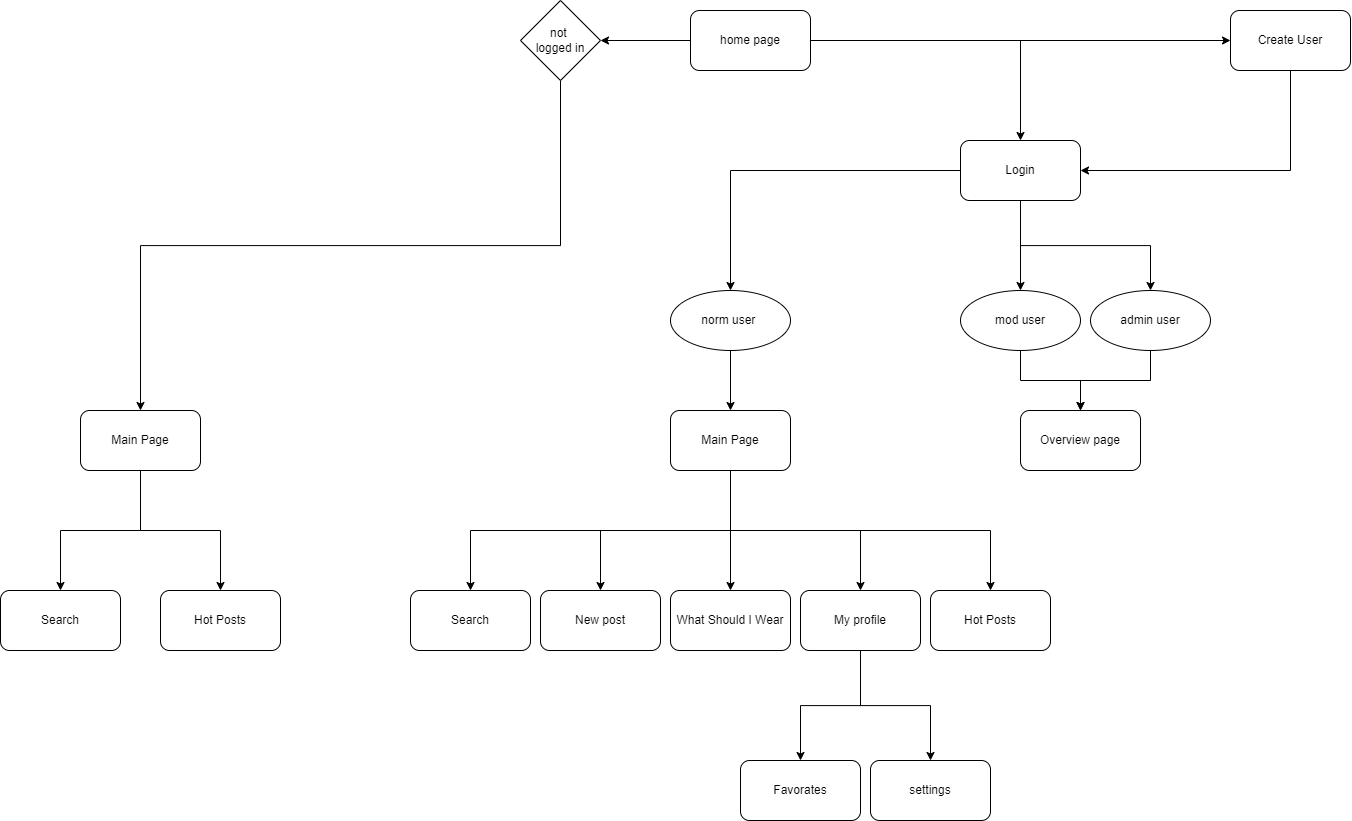

The diagram above was exported from draw.io. Its source (the exported page's mxGraphModel, read from the mxfile embedded in the PNG):
<mxGraphModel dx="1422" dy="760" grid="1" gridSize="10" guides="1" tooltips="1" connect="1" arrows="1" fold="1" page="1" pageScale="1" pageWidth="12000" pageHeight="12000" background="none" math="0" shadow="0">
  <root>
    <mxCell id="WIyWlLk6GJQsqaUBKTNV-0" />
    <mxCell id="WIyWlLk6GJQsqaUBKTNV-1" parent="WIyWlLk6GJQsqaUBKTNV-0" />
    <mxCell id="0z6L-YeTGv1VFIF59bVe-4" style="edgeStyle=orthogonalEdgeStyle;rounded=0;orthogonalLoop=1;jettySize=auto;html=1;exitX=0.5;exitY=1;exitDx=0;exitDy=0;" parent="WIyWlLk6GJQsqaUBKTNV-1" source="0z6L-YeTGv1VFIF59bVe-0" target="0z6L-YeTGv1VFIF59bVe-3" edge="1">
      <mxGeometry relative="1" as="geometry" />
    </mxCell>
    <mxCell id="0z6L-YeTGv1VFIF59bVe-170" style="edgeStyle=orthogonalEdgeStyle;rounded=0;orthogonalLoop=1;jettySize=auto;html=1;exitX=0.5;exitY=1;exitDx=0;exitDy=0;" parent="WIyWlLk6GJQsqaUBKTNV-1" source="0z6L-YeTGv1VFIF59bVe-0" target="0z6L-YeTGv1VFIF59bVe-2" edge="1">
      <mxGeometry relative="1" as="geometry" />
    </mxCell>
    <mxCell id="bKSyxjsHjiWKcgMObePK-18" style="edgeStyle=orthogonalEdgeStyle;rounded=0;orthogonalLoop=1;jettySize=auto;html=1;exitX=0;exitY=0.5;exitDx=0;exitDy=0;" edge="1" parent="WIyWlLk6GJQsqaUBKTNV-1" source="0z6L-YeTGv1VFIF59bVe-0" target="0z6L-YeTGv1VFIF59bVe-1">
      <mxGeometry relative="1" as="geometry" />
    </mxCell>
    <mxCell id="0z6L-YeTGv1VFIF59bVe-0" value="Login" style="rounded=1;whiteSpace=wrap;html=1;" parent="WIyWlLk6GJQsqaUBKTNV-1" vertex="1">
      <mxGeometry x="2910" y="1130" width="120" height="60" as="geometry" />
    </mxCell>
    <mxCell id="bKSyxjsHjiWKcgMObePK-9" style="edgeStyle=orthogonalEdgeStyle;rounded=0;orthogonalLoop=1;jettySize=auto;html=1;exitX=0.5;exitY=1;exitDx=0;exitDy=0;entryX=0.5;entryY=0;entryDx=0;entryDy=0;" edge="1" parent="WIyWlLk6GJQsqaUBKTNV-1" source="0z6L-YeTGv1VFIF59bVe-1" target="bKSyxjsHjiWKcgMObePK-6">
      <mxGeometry relative="1" as="geometry" />
    </mxCell>
    <mxCell id="0z6L-YeTGv1VFIF59bVe-1" value="norm user&amp;nbsp;&lt;br&gt;" style="ellipse;whiteSpace=wrap;html=1;aspect=fixed;fontFamily=Helvetica;fontSize=12;fontColor=#000000;align=center;strokeColor=#000000;fillColor=#ffffff;" parent="WIyWlLk6GJQsqaUBKTNV-1" vertex="1">
      <mxGeometry x="2620" y="1280" width="120" height="60" as="geometry" />
    </mxCell>
    <mxCell id="rKLbovxo4yAuVbZpLVQN-10" style="edgeStyle=orthogonalEdgeStyle;rounded=0;orthogonalLoop=1;jettySize=auto;html=1;exitX=0.5;exitY=1;exitDx=0;exitDy=0;entryX=0.5;entryY=0;entryDx=0;entryDy=0;" parent="WIyWlLk6GJQsqaUBKTNV-1" source="0z6L-YeTGv1VFIF59bVe-2" target="rKLbovxo4yAuVbZpLVQN-7" edge="1">
      <mxGeometry relative="1" as="geometry" />
    </mxCell>
    <mxCell id="0z6L-YeTGv1VFIF59bVe-2" value="admin user" style="ellipse;whiteSpace=wrap;html=1;aspect=fixed;fontFamily=Helvetica;fontSize=12;fontColor=#000000;align=center;strokeColor=#000000;fillColor=#ffffff;" parent="WIyWlLk6GJQsqaUBKTNV-1" vertex="1">
      <mxGeometry x="3040" y="1280" width="120" height="60" as="geometry" />
    </mxCell>
    <mxCell id="rKLbovxo4yAuVbZpLVQN-8" style="edgeStyle=orthogonalEdgeStyle;rounded=0;orthogonalLoop=1;jettySize=auto;html=1;exitX=0.5;exitY=1;exitDx=0;exitDy=0;entryX=0.5;entryY=0;entryDx=0;entryDy=0;" parent="WIyWlLk6GJQsqaUBKTNV-1" source="0z6L-YeTGv1VFIF59bVe-3" target="rKLbovxo4yAuVbZpLVQN-7" edge="1">
      <mxGeometry relative="1" as="geometry" />
    </mxCell>
    <mxCell id="0z6L-YeTGv1VFIF59bVe-3" value="mod user" style="ellipse;whiteSpace=wrap;html=1;aspect=fixed;fontFamily=Helvetica;fontSize=12;fontColor=#000000;align=center;strokeColor=#000000;fillColor=#ffffff;" parent="WIyWlLk6GJQsqaUBKTNV-1" vertex="1">
      <mxGeometry x="2910" y="1280" width="120" height="60" as="geometry" />
    </mxCell>
    <mxCell id="bKSyxjsHjiWKcgMObePK-17" style="edgeStyle=orthogonalEdgeStyle;rounded=0;orthogonalLoop=1;jettySize=auto;html=1;exitX=0.5;exitY=1;exitDx=0;exitDy=0;entryX=1;entryY=0.5;entryDx=0;entryDy=0;" edge="1" parent="WIyWlLk6GJQsqaUBKTNV-1" source="0z6L-YeTGv1VFIF59bVe-8" target="0z6L-YeTGv1VFIF59bVe-0">
      <mxGeometry relative="1" as="geometry" />
    </mxCell>
    <mxCell id="0z6L-YeTGv1VFIF59bVe-8" value="Create User" style="rounded=1;whiteSpace=wrap;html=1;" parent="WIyWlLk6GJQsqaUBKTNV-1" vertex="1">
      <mxGeometry x="3180" y="1000" width="120" height="60" as="geometry" />
    </mxCell>
    <mxCell id="0z6L-YeTGv1VFIF59bVe-15" style="edgeStyle=orthogonalEdgeStyle;rounded=0;orthogonalLoop=1;jettySize=auto;html=1;exitX=1;exitY=0.5;exitDx=0;exitDy=0;entryX=0.5;entryY=0;entryDx=0;entryDy=0;" parent="WIyWlLk6GJQsqaUBKTNV-1" source="0z6L-YeTGv1VFIF59bVe-14" target="0z6L-YeTGv1VFIF59bVe-0" edge="1">
      <mxGeometry relative="1" as="geometry" />
    </mxCell>
    <mxCell id="0z6L-YeTGv1VFIF59bVe-16" style="edgeStyle=orthogonalEdgeStyle;rounded=0;orthogonalLoop=1;jettySize=auto;html=1;exitX=1;exitY=0.5;exitDx=0;exitDy=0;" parent="WIyWlLk6GJQsqaUBKTNV-1" source="0z6L-YeTGv1VFIF59bVe-14" target="0z6L-YeTGv1VFIF59bVe-8" edge="1">
      <mxGeometry relative="1" as="geometry" />
    </mxCell>
    <mxCell id="bKSyxjsHjiWKcgMObePK-16" style="edgeStyle=orthogonalEdgeStyle;rounded=0;orthogonalLoop=1;jettySize=auto;html=1;exitX=0;exitY=0.5;exitDx=0;exitDy=0;entryX=1;entryY=0.5;entryDx=0;entryDy=0;" edge="1" parent="WIyWlLk6GJQsqaUBKTNV-1" source="0z6L-YeTGv1VFIF59bVe-14" target="0z6L-YeTGv1VFIF59bVe-28">
      <mxGeometry relative="1" as="geometry" />
    </mxCell>
    <mxCell id="0z6L-YeTGv1VFIF59bVe-14" value="home page" style="rounded=1;whiteSpace=wrap;html=1;" parent="WIyWlLk6GJQsqaUBKTNV-1" vertex="1">
      <mxGeometry x="2640" y="1000" width="120" height="60" as="geometry" />
    </mxCell>
    <mxCell id="bKSyxjsHjiWKcgMObePK-0" style="edgeStyle=orthogonalEdgeStyle;rounded=0;orthogonalLoop=1;jettySize=auto;html=1;exitX=0.5;exitY=1;exitDx=0;exitDy=0;entryX=0.5;entryY=0;entryDx=0;entryDy=0;" edge="1" parent="WIyWlLk6GJQsqaUBKTNV-1" source="0z6L-YeTGv1VFIF59bVe-24" target="0z6L-YeTGv1VFIF59bVe-26">
      <mxGeometry relative="1" as="geometry" />
    </mxCell>
    <mxCell id="bKSyxjsHjiWKcgMObePK-1" style="edgeStyle=orthogonalEdgeStyle;rounded=0;orthogonalLoop=1;jettySize=auto;html=1;exitX=0.5;exitY=1;exitDx=0;exitDy=0;" edge="1" parent="WIyWlLk6GJQsqaUBKTNV-1" source="0z6L-YeTGv1VFIF59bVe-24" target="0z6L-YeTGv1VFIF59bVe-25">
      <mxGeometry relative="1" as="geometry" />
    </mxCell>
    <mxCell id="0z6L-YeTGv1VFIF59bVe-24" value="Main Page" style="rounded=1;whiteSpace=wrap;html=1;" parent="WIyWlLk6GJQsqaUBKTNV-1" vertex="1">
      <mxGeometry x="2030" y="1400" width="120" height="60" as="geometry" />
    </mxCell>
    <mxCell id="0z6L-YeTGv1VFIF59bVe-25" value="Search" style="rounded=1;whiteSpace=wrap;html=1;" parent="WIyWlLk6GJQsqaUBKTNV-1" vertex="1">
      <mxGeometry x="1950" y="1580" width="120" height="60" as="geometry" />
    </mxCell>
    <mxCell id="0z6L-YeTGv1VFIF59bVe-26" value="Hot Posts" style="rounded=1;whiteSpace=wrap;html=1;" parent="WIyWlLk6GJQsqaUBKTNV-1" vertex="1">
      <mxGeometry x="2110" y="1580" width="120" height="60" as="geometry" />
    </mxCell>
    <mxCell id="0z6L-YeTGv1VFIF59bVe-30" style="edgeStyle=orthogonalEdgeStyle;rounded=0;orthogonalLoop=1;jettySize=auto;html=1;exitX=0.5;exitY=1;exitDx=0;exitDy=0;entryX=0.5;entryY=0;entryDx=0;entryDy=0;" parent="WIyWlLk6GJQsqaUBKTNV-1" source="0z6L-YeTGv1VFIF59bVe-28" target="0z6L-YeTGv1VFIF59bVe-24" edge="1">
      <mxGeometry relative="1" as="geometry" />
    </mxCell>
    <mxCell id="0z6L-YeTGv1VFIF59bVe-28" value="not &lt;br&gt;logged in" style="rhombus;whiteSpace=wrap;html=1;" parent="WIyWlLk6GJQsqaUBKTNV-1" vertex="1">
      <mxGeometry x="2470" y="990" width="80" height="80" as="geometry" />
    </mxCell>
    <mxCell id="0z6L-YeTGv1VFIF59bVe-36" value="New post" style="rounded=1;whiteSpace=wrap;html=1;" parent="WIyWlLk6GJQsqaUBKTNV-1" vertex="1">
      <mxGeometry x="2490" y="1580" width="120" height="60" as="geometry" />
    </mxCell>
    <mxCell id="0z6L-YeTGv1VFIF59bVe-37" value="What Should I Wear" style="rounded=1;whiteSpace=wrap;html=1;" parent="WIyWlLk6GJQsqaUBKTNV-1" vertex="1">
      <mxGeometry x="2620" y="1580" width="120" height="60" as="geometry" />
    </mxCell>
    <mxCell id="rKLbovxo4yAuVbZpLVQN-1" style="edgeStyle=orthogonalEdgeStyle;rounded=0;orthogonalLoop=1;jettySize=auto;html=1;exitX=0.5;exitY=1;exitDx=0;exitDy=0;entryX=0.5;entryY=0;entryDx=0;entryDy=0;" parent="WIyWlLk6GJQsqaUBKTNV-1" source="0z6L-YeTGv1VFIF59bVe-99" target="rKLbovxo4yAuVbZpLVQN-0" edge="1">
      <mxGeometry relative="1" as="geometry" />
    </mxCell>
    <mxCell id="rKLbovxo4yAuVbZpLVQN-3" style="edgeStyle=orthogonalEdgeStyle;rounded=0;orthogonalLoop=1;jettySize=auto;html=1;exitX=0.5;exitY=1;exitDx=0;exitDy=0;entryX=0.5;entryY=0;entryDx=0;entryDy=0;" parent="WIyWlLk6GJQsqaUBKTNV-1" source="0z6L-YeTGv1VFIF59bVe-99" target="rKLbovxo4yAuVbZpLVQN-2" edge="1">
      <mxGeometry relative="1" as="geometry" />
    </mxCell>
    <mxCell id="0z6L-YeTGv1VFIF59bVe-99" value="My profile" style="rounded=1;whiteSpace=wrap;html=1;" parent="WIyWlLk6GJQsqaUBKTNV-1" vertex="1">
      <mxGeometry x="2750" y="1580" width="120" height="60" as="geometry" />
    </mxCell>
    <mxCell id="rKLbovxo4yAuVbZpLVQN-0" value="Favorates" style="rounded=1;whiteSpace=wrap;html=1;" parent="WIyWlLk6GJQsqaUBKTNV-1" vertex="1">
      <mxGeometry x="2690" y="1750" width="120" height="60" as="geometry" />
    </mxCell>
    <mxCell id="rKLbovxo4yAuVbZpLVQN-2" value="settings" style="rounded=1;whiteSpace=wrap;html=1;" parent="WIyWlLk6GJQsqaUBKTNV-1" vertex="1">
      <mxGeometry x="2820" y="1750" width="120" height="60" as="geometry" />
    </mxCell>
    <mxCell id="rKLbovxo4yAuVbZpLVQN-7" value="Overview page" style="rounded=1;whiteSpace=wrap;html=1;" parent="WIyWlLk6GJQsqaUBKTNV-1" vertex="1">
      <mxGeometry x="2970" y="1400" width="120" height="60" as="geometry" />
    </mxCell>
    <mxCell id="bKSyxjsHjiWKcgMObePK-10" style="edgeStyle=orthogonalEdgeStyle;rounded=0;orthogonalLoop=1;jettySize=auto;html=1;exitX=0.5;exitY=1;exitDx=0;exitDy=0;" edge="1" parent="WIyWlLk6GJQsqaUBKTNV-1" source="bKSyxjsHjiWKcgMObePK-6" target="bKSyxjsHjiWKcgMObePK-7">
      <mxGeometry relative="1" as="geometry" />
    </mxCell>
    <mxCell id="bKSyxjsHjiWKcgMObePK-12" style="edgeStyle=orthogonalEdgeStyle;rounded=0;orthogonalLoop=1;jettySize=auto;html=1;exitX=0.5;exitY=1;exitDx=0;exitDy=0;" edge="1" parent="WIyWlLk6GJQsqaUBKTNV-1" source="bKSyxjsHjiWKcgMObePK-6" target="0z6L-YeTGv1VFIF59bVe-36">
      <mxGeometry relative="1" as="geometry" />
    </mxCell>
    <mxCell id="bKSyxjsHjiWKcgMObePK-13" style="edgeStyle=orthogonalEdgeStyle;rounded=0;orthogonalLoop=1;jettySize=auto;html=1;exitX=0.5;exitY=1;exitDx=0;exitDy=0;entryX=0.5;entryY=0;entryDx=0;entryDy=0;" edge="1" parent="WIyWlLk6GJQsqaUBKTNV-1" source="bKSyxjsHjiWKcgMObePK-6" target="0z6L-YeTGv1VFIF59bVe-37">
      <mxGeometry relative="1" as="geometry" />
    </mxCell>
    <mxCell id="bKSyxjsHjiWKcgMObePK-14" style="edgeStyle=orthogonalEdgeStyle;rounded=0;orthogonalLoop=1;jettySize=auto;html=1;exitX=0.5;exitY=1;exitDx=0;exitDy=0;entryX=0.5;entryY=0;entryDx=0;entryDy=0;" edge="1" parent="WIyWlLk6GJQsqaUBKTNV-1" source="bKSyxjsHjiWKcgMObePK-6" target="0z6L-YeTGv1VFIF59bVe-99">
      <mxGeometry relative="1" as="geometry" />
    </mxCell>
    <mxCell id="bKSyxjsHjiWKcgMObePK-15" style="edgeStyle=orthogonalEdgeStyle;rounded=0;orthogonalLoop=1;jettySize=auto;html=1;exitX=0.5;exitY=1;exitDx=0;exitDy=0;" edge="1" parent="WIyWlLk6GJQsqaUBKTNV-1" source="bKSyxjsHjiWKcgMObePK-6" target="bKSyxjsHjiWKcgMObePK-8">
      <mxGeometry relative="1" as="geometry" />
    </mxCell>
    <mxCell id="bKSyxjsHjiWKcgMObePK-6" value="Main Page" style="rounded=1;whiteSpace=wrap;html=1;" vertex="1" parent="WIyWlLk6GJQsqaUBKTNV-1">
      <mxGeometry x="2620" y="1400" width="120" height="60" as="geometry" />
    </mxCell>
    <mxCell id="bKSyxjsHjiWKcgMObePK-7" value="Search" style="rounded=1;whiteSpace=wrap;html=1;" vertex="1" parent="WIyWlLk6GJQsqaUBKTNV-1">
      <mxGeometry x="2360" y="1580" width="120" height="60" as="geometry" />
    </mxCell>
    <mxCell id="bKSyxjsHjiWKcgMObePK-8" value="Hot Posts" style="rounded=1;whiteSpace=wrap;html=1;" vertex="1" parent="WIyWlLk6GJQsqaUBKTNV-1">
      <mxGeometry x="2880" y="1580" width="120" height="60" as="geometry" />
    </mxCell>
  </root>
</mxGraphModel>